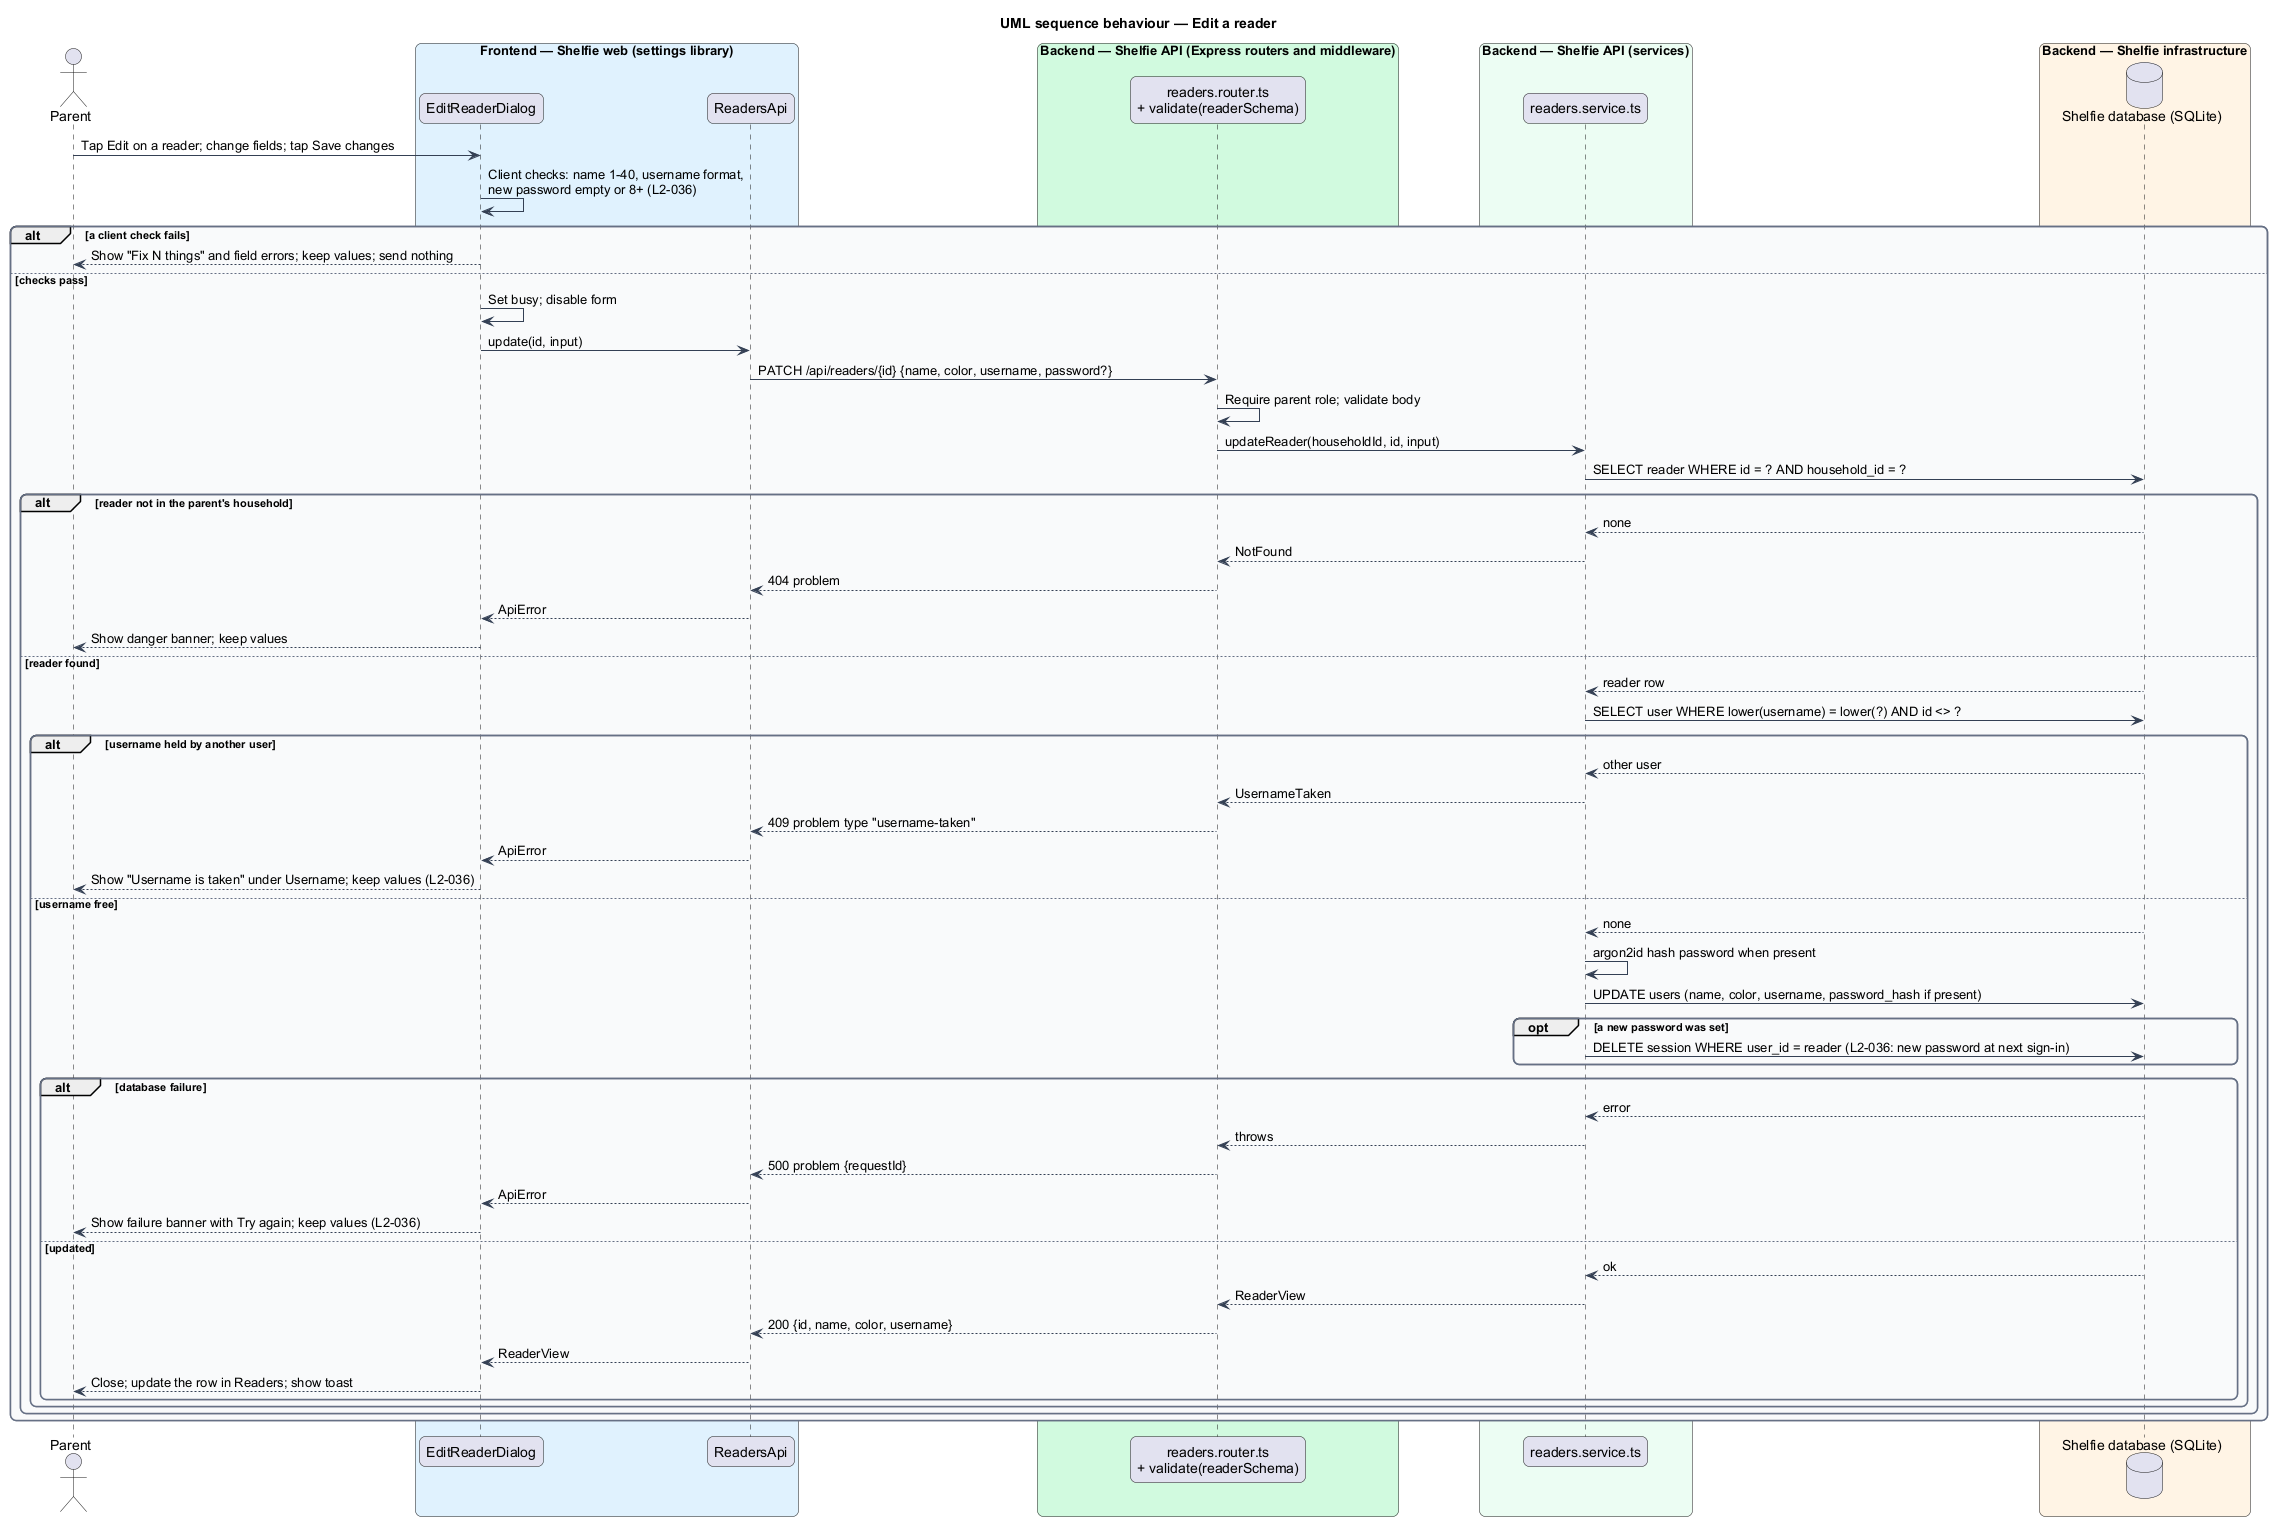

The diagram above was rendered by PlantUML. Its source (embedded in the PNG):
@startuml
title UML sequence behaviour — Edit a reader
skinparam backgroundColor #FFFFFF
skinparam shadowing false
skinparam roundcorner 12
skinparam defaultFontName Arial
skinparam ArrowColor #344054
skinparam rectangle {
  BorderColor #344054
  FontColor #101828
}
skinparam package {
  BorderColor #667085
  FontColor #101828
  BackgroundColor #F9FAFB
}
actor "Parent" as parent
box "Frontend — Shelfie web (settings library)" #E0F2FE
  participant "EditReaderDialog" as dialog
  participant "ReadersApi" as client
end box
box "Backend — Shelfie API (Express routers and middleware)" #D1FADF
  participant "readers.router.ts\n+ validate(readerSchema)" as router
end box
box "Backend — Shelfie API (services)" #ECFDF3
  participant "readers.service.ts" as service
end box
box "Backend — Shelfie infrastructure" #FFF4E5
  database "Shelfie database (SQLite)" as db
end box

parent -> dialog : Tap Edit on a reader; change fields; tap Save changes
dialog -> dialog : Client checks: name 1-40, username format,\nnew password empty or 8+ (L2-036)
alt a client check fails
  dialog --> parent : Show "Fix N things" and field errors; keep values; send nothing
else checks pass
  dialog -> dialog : Set busy; disable form
  dialog -> client : update(id, input)
  client -> router : PATCH /api/readers/{id} {name, color, username, password?}
  router -> router : Require parent role; validate body
  router -> service : updateReader(householdId, id, input)
  service -> db : SELECT reader WHERE id = ? AND household_id = ?
  alt reader not in the parent's household
    db --> service : none
    service --> router : NotFound
    router --> client : 404 problem
    client --> dialog : ApiError
    dialog --> parent : Show danger banner; keep values
  else reader found
    db --> service : reader row
    service -> db : SELECT user WHERE lower(username) = lower(?) AND id <> ?
    alt username held by another user
      db --> service : other user
      service --> router : UsernameTaken
      router --> client : 409 problem type "username-taken"
      client --> dialog : ApiError
      dialog --> parent : Show "Username is taken" under Username; keep values (L2-036)
    else username free
      db --> service : none
      service -> service : argon2id hash password when present
      service -> db : UPDATE users (name, color, username, password_hash if present)
      opt a new password was set
        service -> db : DELETE session WHERE user_id = reader (L2-036: new password at next sign-in)
      end
      alt database failure
        db --> service : error
        service --> router : throws
        router --> client : 500 problem {requestId}
        client --> dialog : ApiError
        dialog --> parent : Show failure banner with Try again; keep values (L2-036)
      else updated
        db --> service : ok
        service --> router : ReaderView
        router --> client : 200 {id, name, color, username}
        client --> dialog : ReaderView
        dialog --> parent : Close; update the row in Readers; show toast
      end
    end
  end
end
@enduml